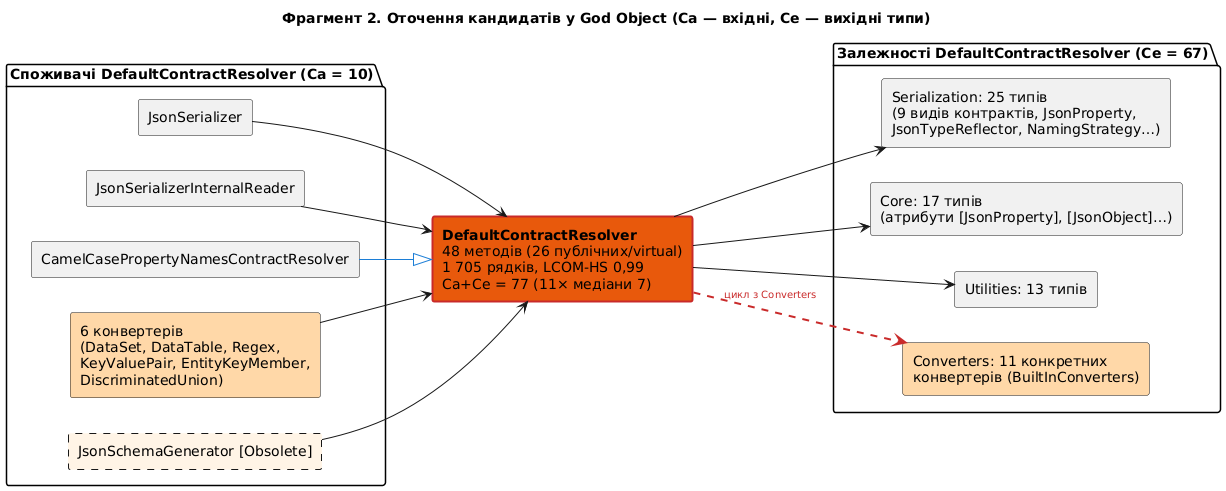

The diagram above was rendered by PlantUML. Its source (embedded in the PNG):
@startuml f2_god
skinparam defaultFontName "DejaVu Sans"
skinparam componentStyle rectangle
skinparam shadowing false
skinparam ArrowFontSize 10
title Фрагмент 2. Оточення кандидатів у God Object (Ca — вхідні, Ce — вихідні типи)
left to right direction
package "Споживачі DefaultContractResolver (Ca = 10)" {
  component "JsonSerializer" as a1
  component "JsonSerializerInternalReader" as a2
  component "CamelCasePropertyNamesContractResolver" as a3
  component "6 конвертерів\n(DataSet, DataTable, Regex,\nKeyValuePair, EntityKeyMember,\nDiscriminatedUnion)" as a4 #FFD8A8
  component "JsonSchemaGenerator [Obsolete]" as a5 #FFF4E6;line.dashed
}
component "**DefaultContractResolver**\n48 методів (26 публічних/virtual)\n1 705 рядків, LCOM-HS 0,99\nCa+Ce = 77 (11× медіани 7)" as DCR #E8590C;line:C92A2A;line.bold
package "Залежності DefaultContractResolver (Ce = 67)" {
  component "Serialization: 25 типів\n(9 видів контрактів, JsonProperty,\nJsonTypeReflector, NamingStrategy…)" as d1
  component "Core: 17 типів\n(атрибути [JsonProperty], [JsonObject]…)" as d2
  component "Utilities: 13 типів" as d3
  component "Converters: 11 конкретних\nконвертерів (BuiltInConverters)" as d4 #FFD8A8
}
a1 --> DCR
a2 --> DCR
a3 -[#1C7ED6]-|> DCR
a4 --> DCR
a5 --> DCR
DCR --> d1
DCR --> d2
DCR --> d3
DCR -[#C92A2A,dashed,thickness=2]-> d4 : <color:#C92A2A>цикл з Converters</color>
@enduml